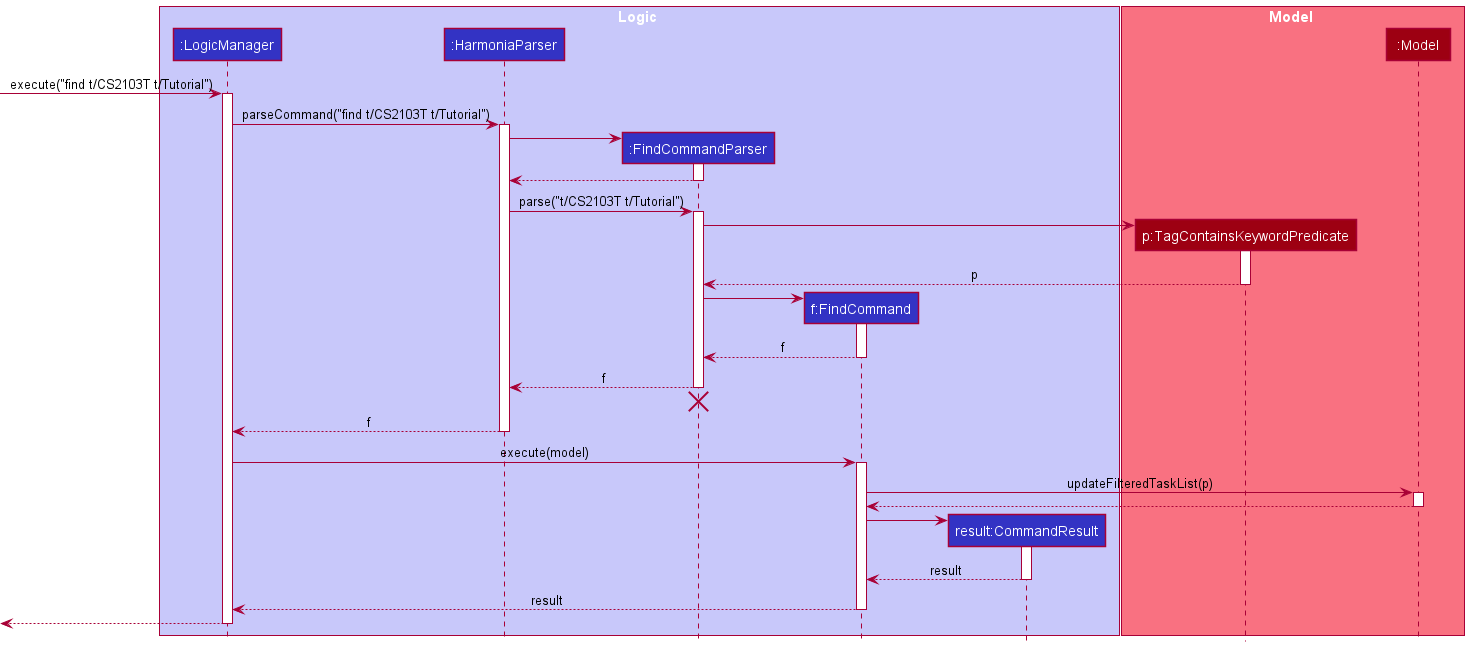

The diagram above was rendered by PlantUML. Its source (embedded in the PNG):
@startuml
!include style.puml

box Logic LOGIC_COLOR_T1
participant ":LogicManager" as LogicManager LOGIC_COLOR
participant ":HarmoniaParser" as HarmoniaParser LOGIC_COLOR
participant ":FindCommandParser" as FindCommandParser LOGIC_COLOR
participant "f:FindCommand" as FindCommand LOGIC_COLOR
participant "result:CommandResult" as CommandResult LOGIC_COLOR
end box

box Model MODEL_COLOR_T1
participant "p:TagContainsKeywordPredicate" as TagContainsKeywordPredicate MODEL_COLOR
participant ":Model" as Model MODEL_COLOR
end box

[-> LogicManager : execute("find t/CS2103T t/Tutorial")
activate LogicManager

LogicManager -> HarmoniaParser : parseCommand("find t/CS2103T t/Tutorial")
activate HarmoniaParser

create FindCommandParser
HarmoniaParser -> FindCommandParser
activate FindCommandParser

FindCommandParser --> HarmoniaParser
deactivate FindCommandParser

HarmoniaParser -> FindCommandParser : parse("t/CS2103T t/Tutorial")
activate FindCommandParser

create TagContainsKeywordPredicate
FindCommandParser -> TagContainsKeywordPredicate
activate TagContainsKeywordPredicate

TagContainsKeywordPredicate --> FindCommandParser : p
deactivate TagContainsKeywordPredicate

create FindCommand
FindCommandParser -> FindCommand
activate FindCommand

FindCommand --> FindCommandParser : f
deactivate FindCommand

FindCommandParser --> HarmoniaParser : f
deactivate FindCommandParser
'Hidden arrow to position the destroy marker below the end of the activation bar.
FindCommandParser -[hidden]-> HarmoniaParser
destroy FindCommandParser

HarmoniaParser --> LogicManager : f
deactivate HarmoniaParser

LogicManager -> FindCommand : execute(model)
activate FindCommand

FindCommand -> Model : updateFilteredTaskList(p)
activate Model

Model --> FindCommand
deactivate Model

create CommandResult
FindCommand -> CommandResult
activate CommandResult

CommandResult --> FindCommand : result
deactivate CommandResult

FindCommand --> LogicManager : result
deactivate FindCommand

[<--LogicManager
deactivate LogicManager
@enduml